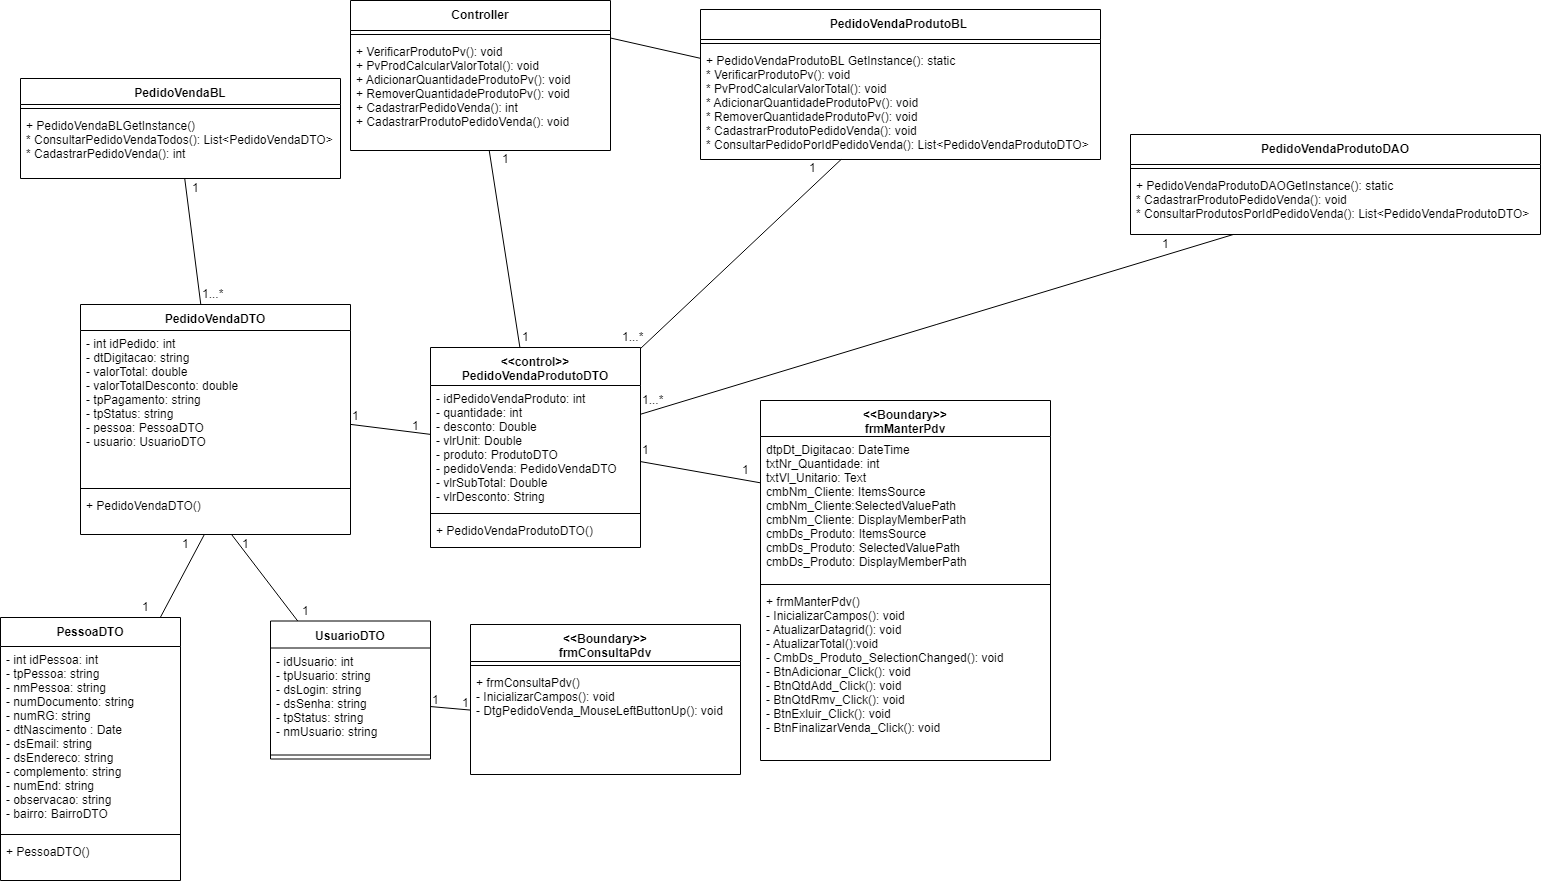

The diagram above was exported from draw.io. Its source (the exported page's mxGraphModel, read from the mxfile embedded in the PNG):
<mxGraphModel dx="854" dy="1665" grid="1" gridSize="10" guides="1" tooltips="1" connect="1" arrows="1" fold="1" page="1" pageScale="1" pageWidth="827" pageHeight="1169" math="0" shadow="0">
  <root>
    <mxCell id="0" />
    <mxCell id="1" parent="0" />
    <mxCell id="I-UNEhosXblBe2muGQwX-1" value="&lt;&lt;Boundary&gt;&gt;&#10;frmManterPdv" style="swimlane;fontStyle=1;align=center;verticalAlign=top;childLayout=stackLayout;horizontal=1;startSize=36;horizontalStack=0;resizeParent=1;resizeParentMax=0;resizeLast=0;collapsible=1;marginBottom=0;" parent="1" vertex="1">
      <mxGeometry x="780" y="340" width="290" height="360" as="geometry" />
    </mxCell>
    <mxCell id="I-UNEhosXblBe2muGQwX-2" value="dtpDt_Digitacao: DateTime&#10;txtNr_Quantidade: int &#10;txtVl_Unitario: Text&#10;cmbNm_Cliente: ItemsSource&#10;cmbNm_Cliente:SelectedValuePath&#10;cmbNm_Cliente: DisplayMemberPath&#10;cmbDs_Produto: ItemsSource&#10;cmbDs_Produto: SelectedValuePath&#10;cmbDs_Produto: DisplayMemberPath&#10;" style="text;strokeColor=none;fillColor=none;align=left;verticalAlign=top;spacingLeft=4;spacingRight=4;overflow=hidden;rotatable=0;points=[[0,0.5],[1,0.5]];portConstraint=eastwest;" parent="I-UNEhosXblBe2muGQwX-1" vertex="1">
      <mxGeometry y="36" width="290" height="144" as="geometry" />
    </mxCell>
    <mxCell id="I-UNEhosXblBe2muGQwX-3" value="" style="line;strokeWidth=1;fillColor=none;align=left;verticalAlign=middle;spacingTop=-1;spacingLeft=3;spacingRight=3;rotatable=0;labelPosition=right;points=[];portConstraint=eastwest;" parent="I-UNEhosXblBe2muGQwX-1" vertex="1">
      <mxGeometry y="180" width="290" height="8" as="geometry" />
    </mxCell>
    <mxCell id="I-UNEhosXblBe2muGQwX-4" value="+ frmManterPdv()&#10;- InicializarCampos(): void&#10;- AtualizarDatagrid(): void&#10;- AtualizarTotal():void&#10;- CmbDs_Produto_SelectionChanged(): void&#10;- BtnAdicionar_Click(): void&#10;- BtnQtdAdd_Click(): void&#10;- BtnQtdRmv_Click(): void&#10;- BtnExluir_Click(): void&#10;- BtnFinalizarVenda_Click(): void&#10;" style="text;strokeColor=none;fillColor=none;align=left;verticalAlign=top;spacingLeft=4;spacingRight=4;overflow=hidden;rotatable=0;points=[[0,0.5],[1,0.5]];portConstraint=eastwest;" parent="I-UNEhosXblBe2muGQwX-1" vertex="1">
      <mxGeometry y="188" width="290" height="172" as="geometry" />
    </mxCell>
    <mxCell id="I-UNEhosXblBe2muGQwX-8" value="Controller" style="swimlane;fontStyle=1;align=center;verticalAlign=top;childLayout=stackLayout;horizontal=1;startSize=30;horizontalStack=0;resizeParent=1;resizeParentMax=0;resizeLast=0;collapsible=1;marginBottom=0;" parent="1" vertex="1">
      <mxGeometry x="370" y="-60" width="260" height="150" as="geometry" />
    </mxCell>
    <mxCell id="I-UNEhosXblBe2muGQwX-10" value="" style="line;strokeWidth=1;fillColor=none;align=left;verticalAlign=middle;spacingTop=-1;spacingLeft=3;spacingRight=3;rotatable=0;labelPosition=right;points=[];portConstraint=eastwest;" parent="I-UNEhosXblBe2muGQwX-8" vertex="1">
      <mxGeometry y="30" width="260" height="8" as="geometry" />
    </mxCell>
    <mxCell id="I-UNEhosXblBe2muGQwX-11" value="+ VerificarProdutoPv(): void&#10;+ PvProdCalcularValorTotal(): void&#10;+ AdicionarQuantidadeProdutoPv(): void&#10;+ RemoverQuantidadeProdutoPv(): void&#10;+ CadastrarPedidoVenda(): int&#10;+ CadastrarProdutoPedidoVenda(): void&#10;" style="text;strokeColor=none;fillColor=none;align=left;verticalAlign=top;spacingLeft=4;spacingRight=4;overflow=hidden;rotatable=0;points=[[0,0.5],[1,0.5]];portConstraint=eastwest;" parent="I-UNEhosXblBe2muGQwX-8" vertex="1">
      <mxGeometry y="38" width="260" height="112" as="geometry" />
    </mxCell>
    <mxCell id="I-UNEhosXblBe2muGQwX-12" value="PedidoVendaProdutoBL " style="swimlane;fontStyle=1;align=center;verticalAlign=top;childLayout=stackLayout;horizontal=1;startSize=30;horizontalStack=0;resizeParent=1;resizeParentMax=0;resizeLast=0;collapsible=1;marginBottom=0;" parent="1" vertex="1">
      <mxGeometry x="720" y="-51" width="400" height="150" as="geometry" />
    </mxCell>
    <mxCell id="I-UNEhosXblBe2muGQwX-14" value="" style="line;strokeWidth=1;fillColor=none;align=left;verticalAlign=middle;spacingTop=-1;spacingLeft=3;spacingRight=3;rotatable=0;labelPosition=right;points=[];portConstraint=eastwest;" parent="I-UNEhosXblBe2muGQwX-12" vertex="1">
      <mxGeometry y="30" width="400" height="8" as="geometry" />
    </mxCell>
    <mxCell id="I-UNEhosXblBe2muGQwX-15" value="+ PedidoVendaProdutoBL GetInstance(): static&#10;* VerificarProdutoPv(): void&#10;* PvProdCalcularValorTotal(): void&#10;* AdicionarQuantidadeProdutoPv(): void&#10;* RemoverQuantidadeProdutoPv(): void&#10;* CadastrarProdutoPedidoVenda(): void&#10;* ConsultarPedidoPorIdPedidoVenda(): List&lt;PedidoVendaProdutoDTO&gt;" style="text;strokeColor=none;fillColor=none;align=left;verticalAlign=top;spacingLeft=4;spacingRight=4;overflow=hidden;rotatable=0;points=[[0,0.5],[1,0.5]];portConstraint=eastwest;" parent="I-UNEhosXblBe2muGQwX-12" vertex="1">
      <mxGeometry y="38" width="400" height="112" as="geometry" />
    </mxCell>
    <mxCell id="I-UNEhosXblBe2muGQwX-16" value="PedidoVendaProdutoDAO" style="swimlane;fontStyle=1;align=center;verticalAlign=top;childLayout=stackLayout;horizontal=1;startSize=30;horizontalStack=0;resizeParent=1;resizeParentMax=0;resizeLast=0;collapsible=1;marginBottom=0;" parent="1" vertex="1">
      <mxGeometry x="1150" y="74" width="410" height="100" as="geometry" />
    </mxCell>
    <mxCell id="I-UNEhosXblBe2muGQwX-18" value="" style="line;strokeWidth=1;fillColor=none;align=left;verticalAlign=middle;spacingTop=-1;spacingLeft=3;spacingRight=3;rotatable=0;labelPosition=right;points=[];portConstraint=eastwest;" parent="I-UNEhosXblBe2muGQwX-16" vertex="1">
      <mxGeometry y="30" width="410" height="8" as="geometry" />
    </mxCell>
    <mxCell id="I-UNEhosXblBe2muGQwX-19" value="+ PedidoVendaProdutoDAOGetInstance(): static&#10;* CadastrarProdutoPedidoVenda(): void&#10;* ConsultarProdutosPorIdPedidoVenda(): List&lt;PedidoVendaProdutoDTO&gt;&#10;" style="text;strokeColor=none;fillColor=none;align=left;verticalAlign=top;spacingLeft=4;spacingRight=4;overflow=hidden;rotatable=0;points=[[0,0.5],[1,0.5]];portConstraint=eastwest;" parent="I-UNEhosXblBe2muGQwX-16" vertex="1">
      <mxGeometry y="38" width="410" height="62" as="geometry" />
    </mxCell>
    <mxCell id="I-UNEhosXblBe2muGQwX-20" value="" style="endArrow=none;html=1;" parent="1" target="I-UNEhosXblBe2muGQwX-2" edge="1">
      <mxGeometry width="50" height="50" relative="1" as="geometry">
        <mxPoint x="660" y="401.0878378378378" as="sourcePoint" />
        <mxPoint x="710" y="260" as="targetPoint" />
      </mxGeometry>
    </mxCell>
    <mxCell id="I-UNEhosXblBe2muGQwX-21" value="" style="endArrow=none;html=1;" parent="1" source="Sx86DWkAl203euc29kJI-4" target="I-UNEhosXblBe2muGQwX-11" edge="1">
      <mxGeometry width="50" height="50" relative="1" as="geometry">
        <mxPoint x="559.1860465116279" y="280" as="sourcePoint" />
        <mxPoint x="565.7727272727273" y="172.5" as="targetPoint" />
      </mxGeometry>
    </mxCell>
    <mxCell id="I-UNEhosXblBe2muGQwX-22" value="" style="endArrow=none;html=1;exitX=1;exitY=0.25;exitDx=0;exitDy=0;" parent="1" source="I-UNEhosXblBe2muGQwX-8" target="I-UNEhosXblBe2muGQwX-15" edge="1">
      <mxGeometry width="50" height="50" relative="1" as="geometry">
        <mxPoint x="651.8286713286714" y="179" as="sourcePoint" />
        <mxPoint x="760" y="-12.148148148148039" as="targetPoint" />
      </mxGeometry>
    </mxCell>
    <mxCell id="I-UNEhosXblBe2muGQwX-23" value="" style="endArrow=none;html=1;" parent="1" source="Sx86DWkAl203euc29kJI-4" target="I-UNEhosXblBe2muGQwX-15" edge="1">
      <mxGeometry width="50" height="50" relative="1" as="geometry">
        <mxPoint x="660" y="326.94174757281553" as="sourcePoint" />
        <mxPoint x="600.2410714285713" y="155" as="targetPoint" />
      </mxGeometry>
    </mxCell>
    <mxCell id="I-UNEhosXblBe2muGQwX-24" value="" style="endArrow=none;html=1;" parent="1" target="I-UNEhosXblBe2muGQwX-19" edge="1">
      <mxGeometry width="50" height="50" relative="1" as="geometry">
        <mxPoint x="660" y="353.7574183976261" as="sourcePoint" />
        <mxPoint x="776.46408839779" y="237" as="targetPoint" />
      </mxGeometry>
    </mxCell>
    <mxCell id="Sx86DWkAl203euc29kJI-4" value="&lt;&lt;control&gt;&gt;&#10;PedidoVendaProdutoDTO&#10;" style="swimlane;fontStyle=1;align=center;verticalAlign=top;childLayout=stackLayout;horizontal=1;startSize=38;horizontalStack=0;resizeParent=1;resizeParentMax=0;resizeLast=0;collapsible=1;marginBottom=0;" vertex="1" parent="1">
      <mxGeometry x="450" y="287" width="210" height="200" as="geometry" />
    </mxCell>
    <mxCell id="Sx86DWkAl203euc29kJI-5" value="- idPedidoVendaProduto: int&#10;- quantidade: int&#10;- desconto: Double&#10;- vlrUnit: Double&#10;- produto: ProdutoDTO&#10;- pedidoVenda: PedidoVendaDTO&#10;- vlrSubTotal: Double&#10;- vlrDesconto: String" style="text;strokeColor=none;fillColor=none;align=left;verticalAlign=top;spacingLeft=4;spacingRight=4;overflow=hidden;rotatable=0;points=[[0,0.5],[1,0.5]];portConstraint=eastwest;" vertex="1" parent="Sx86DWkAl203euc29kJI-4">
      <mxGeometry y="38" width="210" height="124" as="geometry" />
    </mxCell>
    <mxCell id="Sx86DWkAl203euc29kJI-6" value="" style="line;strokeWidth=1;fillColor=none;align=left;verticalAlign=middle;spacingTop=-1;spacingLeft=3;spacingRight=3;rotatable=0;labelPosition=right;points=[];portConstraint=eastwest;" vertex="1" parent="Sx86DWkAl203euc29kJI-4">
      <mxGeometry y="162" width="210" height="8" as="geometry" />
    </mxCell>
    <mxCell id="Sx86DWkAl203euc29kJI-7" value="+ PedidoVendaProdutoDTO()" style="text;strokeColor=none;fillColor=none;align=left;verticalAlign=top;spacingLeft=4;spacingRight=4;overflow=hidden;rotatable=0;points=[[0,0.5],[1,0.5]];portConstraint=eastwest;" vertex="1" parent="Sx86DWkAl203euc29kJI-4">
      <mxGeometry y="170" width="210" height="30" as="geometry" />
    </mxCell>
    <mxCell id="Sx86DWkAl203euc29kJI-8" value="PedidoVendaDTO" style="swimlane;fontStyle=1;align=center;verticalAlign=top;childLayout=stackLayout;horizontal=1;startSize=26;horizontalStack=0;resizeParent=1;resizeParentMax=0;resizeLast=0;collapsible=1;marginBottom=0;" vertex="1" parent="1">
      <mxGeometry x="100" y="244" width="270" height="230" as="geometry" />
    </mxCell>
    <mxCell id="Sx86DWkAl203euc29kJI-9" value="- int idPedido: int&#10;- dtDigitacao: string&#10;- valorTotal: double&#10;- valorTotalDesconto: double&#10;- tpPagamento: string&#10;- tpStatus: string&#10;- pessoa: PessoaDTO&#10;- usuario: UsuarioDTO" style="text;strokeColor=none;fillColor=none;align=left;verticalAlign=top;spacingLeft=4;spacingRight=4;overflow=hidden;rotatable=0;points=[[0,0.5],[1,0.5]];portConstraint=eastwest;" vertex="1" parent="Sx86DWkAl203euc29kJI-8">
      <mxGeometry y="26" width="270" height="154" as="geometry" />
    </mxCell>
    <mxCell id="Sx86DWkAl203euc29kJI-10" value="" style="line;strokeWidth=1;fillColor=none;align=left;verticalAlign=middle;spacingTop=-1;spacingLeft=3;spacingRight=3;rotatable=0;labelPosition=right;points=[];portConstraint=eastwest;" vertex="1" parent="Sx86DWkAl203euc29kJI-8">
      <mxGeometry y="180" width="270" height="8" as="geometry" />
    </mxCell>
    <mxCell id="Sx86DWkAl203euc29kJI-11" value="+ PedidoVendaDTO()" style="text;strokeColor=none;fillColor=none;align=left;verticalAlign=top;spacingLeft=4;spacingRight=4;overflow=hidden;rotatable=0;points=[[0,0.5],[1,0.5]];portConstraint=eastwest;" vertex="1" parent="Sx86DWkAl203euc29kJI-8">
      <mxGeometry y="188" width="270" height="42" as="geometry" />
    </mxCell>
    <mxCell id="Sx86DWkAl203euc29kJI-12" value="PessoaDTO&#10;" style="swimlane;fontStyle=1;align=center;verticalAlign=top;childLayout=stackLayout;horizontal=1;startSize=29;horizontalStack=0;resizeParent=1;resizeParentMax=0;resizeLast=0;collapsible=1;marginBottom=0;" vertex="1" parent="1">
      <mxGeometry x="20" y="557" width="180" height="263" as="geometry" />
    </mxCell>
    <mxCell id="Sx86DWkAl203euc29kJI-13" value="- int idPessoa: int&#10;- tpPessoa: string&#10;- nmPessoa: string&#10;- numDocumento: string&#10;- numRG: string&#10;- dtNascimento : Date&#10;- dsEmail: string&#10;- dsEndereco: string&#10;- complemento: string&#10;- numEnd: string&#10;- observacao: string&#10;- bairro: BairroDTO " style="text;strokeColor=none;fillColor=none;align=left;verticalAlign=top;spacingLeft=4;spacingRight=4;overflow=hidden;rotatable=0;points=[[0,0.5],[1,0.5]];portConstraint=eastwest;" vertex="1" parent="Sx86DWkAl203euc29kJI-12">
      <mxGeometry y="29" width="180" height="184" as="geometry" />
    </mxCell>
    <mxCell id="Sx86DWkAl203euc29kJI-14" value="" style="line;strokeWidth=1;fillColor=none;align=left;verticalAlign=middle;spacingTop=-1;spacingLeft=3;spacingRight=3;rotatable=0;labelPosition=right;points=[];portConstraint=eastwest;" vertex="1" parent="Sx86DWkAl203euc29kJI-12">
      <mxGeometry y="213" width="180" height="8" as="geometry" />
    </mxCell>
    <mxCell id="Sx86DWkAl203euc29kJI-15" value="+ PessoaDTO()" style="text;strokeColor=none;fillColor=none;align=left;verticalAlign=top;spacingLeft=4;spacingRight=4;overflow=hidden;rotatable=0;points=[[0,0.5],[1,0.5]];portConstraint=eastwest;" vertex="1" parent="Sx86DWkAl203euc29kJI-12">
      <mxGeometry y="221" width="180" height="42" as="geometry" />
    </mxCell>
    <mxCell id="Sx86DWkAl203euc29kJI-16" value="UsuarioDTO" style="swimlane;fontStyle=1;align=center;verticalAlign=top;childLayout=stackLayout;horizontal=1;startSize=27;horizontalStack=0;resizeParent=1;resizeParentMax=0;resizeLast=0;collapsible=1;marginBottom=0;" vertex="1" parent="1">
      <mxGeometry x="290" y="560.5" width="160" height="138" as="geometry" />
    </mxCell>
    <mxCell id="Sx86DWkAl203euc29kJI-17" value="- idUsuario: int&#10;- tpUsuario: string&#10;- dsLogin: string&#10;- dsSenha: string&#10;- tpStatus: string&#10;- nmUsuario: string" style="text;strokeColor=none;fillColor=none;align=left;verticalAlign=top;spacingLeft=4;spacingRight=4;overflow=hidden;rotatable=0;points=[[0,0.5],[1,0.5]];portConstraint=eastwest;" vertex="1" parent="Sx86DWkAl203euc29kJI-16">
      <mxGeometry y="27" width="160" height="103" as="geometry" />
    </mxCell>
    <mxCell id="Sx86DWkAl203euc29kJI-18" value="" style="line;strokeWidth=1;fillColor=none;align=left;verticalAlign=middle;spacingTop=-1;spacingLeft=3;spacingRight=3;rotatable=0;labelPosition=right;points=[];portConstraint=eastwest;" vertex="1" parent="Sx86DWkAl203euc29kJI-16">
      <mxGeometry y="130" width="160" height="8" as="geometry" />
    </mxCell>
    <mxCell id="Sx86DWkAl203euc29kJI-19" value="PedidoVendaBL" style="swimlane;fontStyle=1;align=center;verticalAlign=top;childLayout=stackLayout;horizontal=1;startSize=26;horizontalStack=0;resizeParent=1;resizeParentMax=0;resizeLast=0;collapsible=1;marginBottom=0;" vertex="1" parent="1">
      <mxGeometry x="40" y="18" width="320" height="100" as="geometry" />
    </mxCell>
    <mxCell id="Sx86DWkAl203euc29kJI-21" value="" style="line;strokeWidth=1;fillColor=none;align=left;verticalAlign=middle;spacingTop=-1;spacingLeft=3;spacingRight=3;rotatable=0;labelPosition=right;points=[];portConstraint=eastwest;" vertex="1" parent="Sx86DWkAl203euc29kJI-19">
      <mxGeometry y="26" width="320" height="8" as="geometry" />
    </mxCell>
    <mxCell id="Sx86DWkAl203euc29kJI-22" value="+ PedidoVendaBLGetInstance()&#10;* ConsultarPedidoVendaTodos(): List&lt;PedidoVendaDTO&gt;&#10;* CadastrarPedidoVenda(): int " style="text;strokeColor=none;fillColor=none;align=left;verticalAlign=top;spacingLeft=4;spacingRight=4;overflow=hidden;rotatable=0;points=[[0,0.5],[1,0.5]];portConstraint=eastwest;" vertex="1" parent="Sx86DWkAl203euc29kJI-19">
      <mxGeometry y="34" width="320" height="66" as="geometry" />
    </mxCell>
    <mxCell id="Sx86DWkAl203euc29kJI-23" value="" style="endArrow=none;html=1;" edge="1" parent="1" source="Sx86DWkAl203euc29kJI-11" target="Sx86DWkAl203euc29kJI-16">
      <mxGeometry width="50" height="50" relative="1" as="geometry">
        <mxPoint x="210" y="476.5878378378379" as="sourcePoint" />
        <mxPoint x="330" y="497.83108108108127" as="targetPoint" />
      </mxGeometry>
    </mxCell>
    <mxCell id="Sx86DWkAl203euc29kJI-24" value="" style="endArrow=none;html=1;" edge="1" parent="1" source="Sx86DWkAl203euc29kJI-11" target="Sx86DWkAl203euc29kJI-12">
      <mxGeometry width="50" height="50" relative="1" as="geometry">
        <mxPoint x="219.85042735042725" y="470" as="sourcePoint" />
        <mxPoint x="290.4914529914529" y="555.5" as="targetPoint" />
      </mxGeometry>
    </mxCell>
    <mxCell id="Sx86DWkAl203euc29kJI-25" value="" style="endArrow=none;html=1;" edge="1" parent="1" source="Sx86DWkAl203euc29kJI-22" target="Sx86DWkAl203euc29kJI-8">
      <mxGeometry width="50" height="50" relative="1" as="geometry">
        <mxPoint x="209.9419263456091" y="127.5" as="sourcePoint" />
        <mxPoint x="285.9050991501417" y="214" as="targetPoint" />
      </mxGeometry>
    </mxCell>
    <mxCell id="Sx86DWkAl203euc29kJI-26" value="" style="endArrow=none;html=1;" edge="1" parent="1" source="Sx86DWkAl203euc29kJI-9" target="Sx86DWkAl203euc29kJI-5">
      <mxGeometry width="50" height="50" relative="1" as="geometry">
        <mxPoint x="309.9419263456091" y="474" as="sourcePoint" />
        <mxPoint x="385.9050991501417" y="560.5" as="targetPoint" />
      </mxGeometry>
    </mxCell>
    <mxCell id="Sx86DWkAl203euc29kJI-28" value="1&lt;br&gt;" style="text;html=1;resizable=0;points=[];autosize=1;align=left;verticalAlign=top;spacingTop=-4;" vertex="1" parent="1">
      <mxGeometry x="320" y="540.5" width="20" height="20" as="geometry" />
    </mxCell>
    <mxCell id="Sx86DWkAl203euc29kJI-29" value="1&lt;br&gt;" style="text;html=1;resizable=0;points=[];autosize=1;align=left;verticalAlign=top;spacingTop=-4;" vertex="1" parent="1">
      <mxGeometry x="260" y="474" width="20" height="20" as="geometry" />
    </mxCell>
    <mxCell id="Sx86DWkAl203euc29kJI-30" value="1&lt;br&gt;" style="text;html=1;resizable=0;points=[];autosize=1;align=left;verticalAlign=top;spacingTop=-4;" vertex="1" parent="1">
      <mxGeometry x="200" y="474" width="20" height="20" as="geometry" />
    </mxCell>
    <mxCell id="Sx86DWkAl203euc29kJI-31" value="1&lt;br&gt;" style="text;html=1;resizable=0;points=[];autosize=1;align=left;verticalAlign=top;spacingTop=-4;" vertex="1" parent="1">
      <mxGeometry x="160" y="537" width="20" height="20" as="geometry" />
    </mxCell>
    <mxCell id="Sx86DWkAl203euc29kJI-32" value="1&lt;br&gt;" style="text;html=1;resizable=0;points=[];autosize=1;align=left;verticalAlign=top;spacingTop=-4;" vertex="1" parent="1">
      <mxGeometry x="430" y="356" width="20" height="20" as="geometry" />
    </mxCell>
    <mxCell id="Sx86DWkAl203euc29kJI-33" value="1&lt;br&gt;" style="text;html=1;resizable=0;points=[];autosize=1;align=left;verticalAlign=top;spacingTop=-4;" vertex="1" parent="1">
      <mxGeometry x="370" y="346" width="20" height="20" as="geometry" />
    </mxCell>
    <mxCell id="Sx86DWkAl203euc29kJI-34" value="1&lt;br&gt;" style="text;html=1;resizable=0;points=[];autosize=1;align=left;verticalAlign=top;spacingTop=-4;" vertex="1" parent="1">
      <mxGeometry x="210" y="118" width="20" height="20" as="geometry" />
    </mxCell>
    <mxCell id="Sx86DWkAl203euc29kJI-35" value="1...*" style="text;html=1;resizable=0;points=[];autosize=1;align=left;verticalAlign=top;spacingTop=-4;" vertex="1" parent="1">
      <mxGeometry x="220" y="224" width="40" height="20" as="geometry" />
    </mxCell>
    <mxCell id="Sx86DWkAl203euc29kJI-36" value="1&lt;br&gt;" style="text;html=1;resizable=0;points=[];autosize=1;align=left;verticalAlign=top;spacingTop=-4;" vertex="1" parent="1">
      <mxGeometry x="520" y="89" width="20" height="20" as="geometry" />
    </mxCell>
    <mxCell id="Sx86DWkAl203euc29kJI-37" value="1" style="text;html=1;resizable=0;points=[];autosize=1;align=left;verticalAlign=top;spacingTop=-4;" vertex="1" parent="1">
      <mxGeometry x="540" y="267" width="20" height="20" as="geometry" />
    </mxCell>
    <mxCell id="Sx86DWkAl203euc29kJI-38" value="1...*" style="text;html=1;resizable=0;points=[];autosize=1;align=left;verticalAlign=top;spacingTop=-4;" vertex="1" parent="1">
      <mxGeometry x="640" y="267" width="40" height="20" as="geometry" />
    </mxCell>
    <mxCell id="Sx86DWkAl203euc29kJI-39" value="1&lt;br&gt;" style="text;html=1;resizable=0;points=[];autosize=1;align=left;verticalAlign=top;spacingTop=-4;" vertex="1" parent="1">
      <mxGeometry x="827" y="98" width="20" height="20" as="geometry" />
    </mxCell>
    <mxCell id="Sx86DWkAl203euc29kJI-40" value="1...*" style="text;html=1;resizable=0;points=[];autosize=1;align=left;verticalAlign=top;spacingTop=-4;" vertex="1" parent="1">
      <mxGeometry x="660" y="330" width="40" height="20" as="geometry" />
    </mxCell>
    <mxCell id="Sx86DWkAl203euc29kJI-41" value="1&lt;br&gt;" style="text;html=1;resizable=0;points=[];autosize=1;align=left;verticalAlign=top;spacingTop=-4;" vertex="1" parent="1">
      <mxGeometry x="1180" y="174" width="20" height="20" as="geometry" />
    </mxCell>
    <mxCell id="Sx86DWkAl203euc29kJI-42" value="1&lt;br&gt;" style="text;html=1;resizable=0;points=[];autosize=1;align=left;verticalAlign=top;spacingTop=-4;" vertex="1" parent="1">
      <mxGeometry x="660" y="380" width="20" height="20" as="geometry" />
    </mxCell>
    <mxCell id="Sx86DWkAl203euc29kJI-43" value="1&lt;br&gt;" style="text;html=1;resizable=0;points=[];autosize=1;align=left;verticalAlign=top;spacingTop=-4;" vertex="1" parent="1">
      <mxGeometry x="760" y="400" width="20" height="20" as="geometry" />
    </mxCell>
    <mxCell id="Sx86DWkAl203euc29kJI-44" value="&lt;&lt;Boundary&gt;&gt;&#10;frmConsultaPdv" style="swimlane;fontStyle=1;align=center;verticalAlign=top;childLayout=stackLayout;horizontal=1;startSize=37;horizontalStack=0;resizeParent=1;resizeParentMax=0;resizeLast=0;collapsible=1;marginBottom=0;" vertex="1" parent="1">
      <mxGeometry x="490" y="564" width="270" height="150" as="geometry" />
    </mxCell>
    <mxCell id="Sx86DWkAl203euc29kJI-46" value="" style="line;strokeWidth=1;fillColor=none;align=left;verticalAlign=middle;spacingTop=-1;spacingLeft=3;spacingRight=3;rotatable=0;labelPosition=right;points=[];portConstraint=eastwest;" vertex="1" parent="Sx86DWkAl203euc29kJI-44">
      <mxGeometry y="37" width="270" height="8" as="geometry" />
    </mxCell>
    <mxCell id="Sx86DWkAl203euc29kJI-47" value="+ frmConsultaPdv()&#10;- InicializarCampos(): void&#10;- DtgPedidoVenda_MouseLeftButtonUp(): void&#10;" style="text;strokeColor=none;fillColor=none;align=left;verticalAlign=top;spacingLeft=4;spacingRight=4;overflow=hidden;rotatable=0;points=[[0,0.5],[1,0.5]];portConstraint=eastwest;" vertex="1" parent="Sx86DWkAl203euc29kJI-44">
      <mxGeometry y="45" width="270" height="105" as="geometry" />
    </mxCell>
    <mxCell id="Sx86DWkAl203euc29kJI-48" value="" style="endArrow=none;html=1;" edge="1" parent="1" source="Sx86DWkAl203euc29kJI-17" target="Sx86DWkAl203euc29kJI-47">
      <mxGeometry width="50" height="50" relative="1" as="geometry">
        <mxPoint x="440" y="800" as="sourcePoint" />
        <mxPoint x="473.2237960339944" y="817.5" as="targetPoint" />
      </mxGeometry>
    </mxCell>
    <mxCell id="Sx86DWkAl203euc29kJI-49" value="1&lt;br&gt;" style="text;html=1;resizable=0;points=[];autosize=1;align=left;verticalAlign=top;spacingTop=-4;" vertex="1" parent="1">
      <mxGeometry x="450" y="629.5" width="20" height="20" as="geometry" />
    </mxCell>
    <mxCell id="Sx86DWkAl203euc29kJI-50" value="1&lt;br&gt;" style="text;html=1;resizable=0;points=[];autosize=1;align=left;verticalAlign=top;spacingTop=-4;" vertex="1" parent="1">
      <mxGeometry x="480" y="632.5" width="20" height="20" as="geometry" />
    </mxCell>
  </root>
</mxGraphModel>